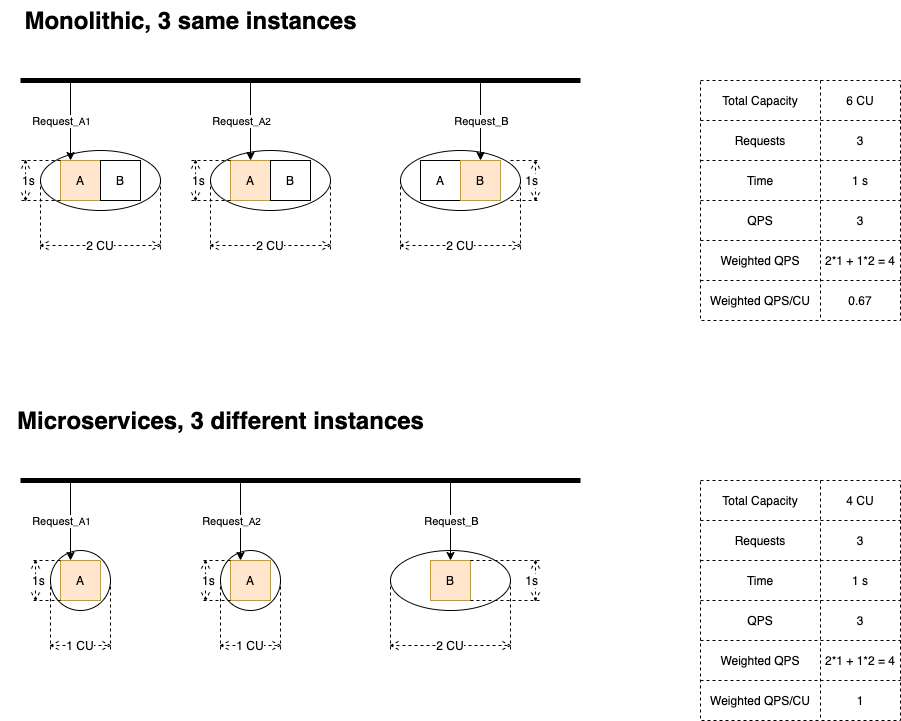

The diagram above was exported from draw.io. Its source (the exported page's mxGraphModel, read from the mxfile embedded in the PNG):
<mxGraphModel dx="1074" dy="680" grid="1" gridSize="10" guides="1" tooltips="1" connect="1" arrows="1" fold="1" page="1" pageScale="1" pageWidth="1169" pageHeight="827" math="0" shadow="0">
  <root>
    <mxCell id="0" />
    <mxCell id="1" parent="0" />
    <mxCell id="107" value="" style="ellipse;whiteSpace=wrap;html=1;verticalAlign=bottom;" parent="1" vertex="1">
      <mxGeometry x="410" y="590" width="120" height="60" as="geometry" />
    </mxCell>
    <mxCell id="8" value="" style="ellipse;whiteSpace=wrap;html=1;verticalAlign=bottom;" parent="1" vertex="1">
      <mxGeometry x="60" y="190" width="120" height="60" as="geometry" />
    </mxCell>
    <mxCell id="4" value="A" style="whiteSpace=wrap;html=1;aspect=fixed;fillColor=#ffe6cc;strokeColor=#d79b00;" parent="1" vertex="1">
      <mxGeometry x="80" y="200" width="40" height="40" as="geometry" />
    </mxCell>
    <mxCell id="5" value="B" style="whiteSpace=wrap;html=1;aspect=fixed;" parent="1" vertex="1">
      <mxGeometry x="120" y="200" width="40" height="40" as="geometry" />
    </mxCell>
    <mxCell id="13" style="edgeStyle=orthogonalEdgeStyle;rounded=0;orthogonalLoop=1;jettySize=auto;html=1;exitX=0.5;exitY=1;exitDx=0;exitDy=0;" parent="1" edge="1">
      <mxGeometry relative="1" as="geometry">
        <mxPoint x="120" y="280" as="sourcePoint" />
        <mxPoint x="120" y="280" as="targetPoint" />
      </mxGeometry>
    </mxCell>
    <mxCell id="14" value="" style="endArrow=none;html=1;strokeWidth=5;" parent="1" edge="1">
      <mxGeometry width="50" height="50" relative="1" as="geometry">
        <mxPoint x="40" y="120" as="sourcePoint" />
        <mxPoint x="600" y="120" as="targetPoint" />
      </mxGeometry>
    </mxCell>
    <mxCell id="15" value="" style="endArrow=classic;html=1;strokeWidth=1;entryX=0.25;entryY=0;entryDx=0;entryDy=0;" parent="1" target="4" edge="1">
      <mxGeometry width="50" height="50" relative="1" as="geometry">
        <mxPoint x="90" y="120" as="sourcePoint" />
        <mxPoint x="130" y="70" as="targetPoint" />
      </mxGeometry>
    </mxCell>
    <mxCell id="17" value="Request&lt;font size=&quot;1&quot;&gt;_A1&lt;/font&gt;" style="edgeLabel;html=1;align=center;verticalAlign=middle;resizable=0;points=[];" parent="15" vertex="1" connectable="0">
      <mxGeometry x="-0.1" y="1" relative="1" as="geometry">
        <mxPoint x="-11" y="4" as="offset" />
      </mxGeometry>
    </mxCell>
    <mxCell id="20" value="1s" style="shape=dimension;direction=south;whiteSpace=wrap;html=1;align=left;points=[];verticalAlign=middle;labelBackgroundColor=#ffffff;dashed=1;" parent="1" vertex="1">
      <mxGeometry x="40" y="200" width="40" height="40" as="geometry" />
    </mxCell>
    <mxCell id="21" value="" style="shape=table;html=1;whiteSpace=wrap;startSize=0;container=1;collapsible=0;childLayout=tableLayout;dashed=1;verticalAlign=bottom;" parent="1" vertex="1">
      <mxGeometry x="720" y="120" width="200" height="240" as="geometry" />
    </mxCell>
    <mxCell id="22" value="" style="shape=partialRectangle;html=1;whiteSpace=wrap;collapsible=0;dropTarget=0;pointerEvents=0;fillColor=none;top=0;left=0;bottom=0;right=0;points=[[0,0.5],[1,0.5]];portConstraint=eastwest;" parent="21" vertex="1">
      <mxGeometry width="200" height="40" as="geometry" />
    </mxCell>
    <mxCell id="23" value="Total Capacity" style="shape=partialRectangle;html=1;whiteSpace=wrap;connectable=0;fillColor=none;top=0;left=0;bottom=0;right=0;overflow=hidden;" parent="22" vertex="1">
      <mxGeometry width="120" height="40" as="geometry" />
    </mxCell>
    <mxCell id="24" value="6 CU" style="shape=partialRectangle;html=1;whiteSpace=wrap;connectable=0;fillColor=none;top=0;left=0;bottom=0;right=0;overflow=hidden;" parent="22" vertex="1">
      <mxGeometry x="120" width="80" height="40" as="geometry" />
    </mxCell>
    <mxCell id="37" style="shape=partialRectangle;html=1;whiteSpace=wrap;collapsible=0;dropTarget=0;pointerEvents=0;fillColor=none;top=0;left=0;bottom=0;right=0;points=[[0,0.5],[1,0.5]];portConstraint=eastwest;" parent="21" vertex="1">
      <mxGeometry y="40" width="200" height="40" as="geometry" />
    </mxCell>
    <mxCell id="38" value="Requests" style="shape=partialRectangle;html=1;whiteSpace=wrap;connectable=0;fillColor=none;top=0;left=0;bottom=0;right=0;overflow=hidden;" parent="37" vertex="1">
      <mxGeometry width="120" height="40" as="geometry" />
    </mxCell>
    <mxCell id="39" value="3" style="shape=partialRectangle;html=1;whiteSpace=wrap;connectable=0;fillColor=none;top=0;left=0;bottom=0;right=0;overflow=hidden;" parent="37" vertex="1">
      <mxGeometry x="120" width="80" height="40" as="geometry" />
    </mxCell>
    <mxCell id="26" value="" style="shape=partialRectangle;html=1;whiteSpace=wrap;collapsible=0;dropTarget=0;pointerEvents=0;fillColor=none;top=0;left=0;bottom=0;right=0;points=[[0,0.5],[1,0.5]];portConstraint=eastwest;" parent="21" vertex="1">
      <mxGeometry y="80" width="200" height="40" as="geometry" />
    </mxCell>
    <mxCell id="27" value="Time" style="shape=partialRectangle;html=1;whiteSpace=wrap;connectable=0;fillColor=none;top=0;left=0;bottom=0;right=0;overflow=hidden;" parent="26" vertex="1">
      <mxGeometry width="120" height="40" as="geometry" />
    </mxCell>
    <mxCell id="28" value="1 s" style="shape=partialRectangle;html=1;whiteSpace=wrap;connectable=0;fillColor=none;top=0;left=0;bottom=0;right=0;overflow=hidden;" parent="26" vertex="1">
      <mxGeometry x="120" width="80" height="40" as="geometry" />
    </mxCell>
    <mxCell id="30" value="" style="shape=partialRectangle;html=1;whiteSpace=wrap;collapsible=0;dropTarget=0;pointerEvents=0;fillColor=none;top=0;left=0;bottom=0;right=0;points=[[0,0.5],[1,0.5]];portConstraint=eastwest;" parent="21" vertex="1">
      <mxGeometry y="120" width="200" height="40" as="geometry" />
    </mxCell>
    <mxCell id="31" value="QPS" style="shape=partialRectangle;html=1;whiteSpace=wrap;connectable=0;fillColor=none;top=0;left=0;bottom=0;right=0;overflow=hidden;" parent="30" vertex="1">
      <mxGeometry width="120" height="40" as="geometry" />
    </mxCell>
    <mxCell id="32" value="3" style="shape=partialRectangle;html=1;whiteSpace=wrap;connectable=0;fillColor=none;top=0;left=0;bottom=0;right=0;overflow=hidden;" parent="30" vertex="1">
      <mxGeometry x="120" width="80" height="40" as="geometry" />
    </mxCell>
    <mxCell id="135" style="shape=partialRectangle;html=1;whiteSpace=wrap;collapsible=0;dropTarget=0;pointerEvents=0;fillColor=none;top=0;left=0;bottom=0;right=0;points=[[0,0.5],[1,0.5]];portConstraint=eastwest;" parent="21" vertex="1">
      <mxGeometry y="160" width="200" height="40" as="geometry" />
    </mxCell>
    <mxCell id="136" value="Weighted QPS" style="shape=partialRectangle;html=1;whiteSpace=wrap;connectable=0;fillColor=none;top=0;left=0;bottom=0;right=0;overflow=hidden;" parent="135" vertex="1">
      <mxGeometry width="120" height="40" as="geometry" />
    </mxCell>
    <mxCell id="137" value="2*1 + 1*2 = 4" style="shape=partialRectangle;html=1;whiteSpace=wrap;connectable=0;fillColor=none;top=0;left=0;bottom=0;right=0;overflow=hidden;" parent="135" vertex="1">
      <mxGeometry x="120" width="80" height="40" as="geometry" />
    </mxCell>
    <mxCell id="34" style="shape=partialRectangle;html=1;whiteSpace=wrap;collapsible=0;dropTarget=0;pointerEvents=0;fillColor=none;top=0;left=0;bottom=0;right=0;points=[[0,0.5],[1,0.5]];portConstraint=eastwest;" parent="21" vertex="1">
      <mxGeometry y="200" width="200" height="40" as="geometry" />
    </mxCell>
    <mxCell id="35" value="Weighted QPS/CU" style="shape=partialRectangle;html=1;whiteSpace=wrap;connectable=0;fillColor=none;top=0;left=0;bottom=0;right=0;overflow=hidden;" parent="34" vertex="1">
      <mxGeometry width="120" height="40" as="geometry" />
    </mxCell>
    <mxCell id="36" value="0.67" style="shape=partialRectangle;html=1;whiteSpace=wrap;connectable=0;fillColor=none;top=0;left=0;bottom=0;right=0;overflow=hidden;" parent="34" vertex="1">
      <mxGeometry x="120" width="80" height="40" as="geometry" />
    </mxCell>
    <mxCell id="40" value="Monolithic, 3 same instances" style="text;strokeColor=none;fillColor=none;html=1;fontSize=24;fontStyle=1;verticalAlign=middle;align=center;dashed=1;" parent="1" vertex="1">
      <mxGeometry x="20" y="40" width="380" height="40" as="geometry" />
    </mxCell>
    <mxCell id="54" value="" style="shape=table;html=1;whiteSpace=wrap;startSize=0;container=1;collapsible=0;childLayout=tableLayout;dashed=1;verticalAlign=bottom;" parent="1" vertex="1">
      <mxGeometry x="720" y="520" width="200" height="240" as="geometry" />
    </mxCell>
    <mxCell id="55" value="" style="shape=partialRectangle;html=1;whiteSpace=wrap;collapsible=0;dropTarget=0;pointerEvents=0;fillColor=none;top=0;left=0;bottom=0;right=0;points=[[0,0.5],[1,0.5]];portConstraint=eastwest;" parent="54" vertex="1">
      <mxGeometry width="200" height="40" as="geometry" />
    </mxCell>
    <mxCell id="56" value="Total Capacity" style="shape=partialRectangle;html=1;whiteSpace=wrap;connectable=0;fillColor=none;top=0;left=0;bottom=0;right=0;overflow=hidden;" parent="55" vertex="1">
      <mxGeometry width="120" height="40" as="geometry" />
    </mxCell>
    <mxCell id="57" value="4 CU" style="shape=partialRectangle;html=1;whiteSpace=wrap;connectable=0;fillColor=none;top=0;left=0;bottom=0;right=0;overflow=hidden;" parent="55" vertex="1">
      <mxGeometry x="120" width="80" height="40" as="geometry" />
    </mxCell>
    <mxCell id="58" style="shape=partialRectangle;html=1;whiteSpace=wrap;collapsible=0;dropTarget=0;pointerEvents=0;fillColor=none;top=0;left=0;bottom=0;right=0;points=[[0,0.5],[1,0.5]];portConstraint=eastwest;" parent="54" vertex="1">
      <mxGeometry y="40" width="200" height="40" as="geometry" />
    </mxCell>
    <mxCell id="59" value="Requests" style="shape=partialRectangle;html=1;whiteSpace=wrap;connectable=0;fillColor=none;top=0;left=0;bottom=0;right=0;overflow=hidden;" parent="58" vertex="1">
      <mxGeometry width="120" height="40" as="geometry" />
    </mxCell>
    <mxCell id="60" value="3" style="shape=partialRectangle;html=1;whiteSpace=wrap;connectable=0;fillColor=none;top=0;left=0;bottom=0;right=0;overflow=hidden;" parent="58" vertex="1">
      <mxGeometry x="120" width="80" height="40" as="geometry" />
    </mxCell>
    <mxCell id="61" value="" style="shape=partialRectangle;html=1;whiteSpace=wrap;collapsible=0;dropTarget=0;pointerEvents=0;fillColor=none;top=0;left=0;bottom=0;right=0;points=[[0,0.5],[1,0.5]];portConstraint=eastwest;" parent="54" vertex="1">
      <mxGeometry y="80" width="200" height="40" as="geometry" />
    </mxCell>
    <mxCell id="62" value="Time" style="shape=partialRectangle;html=1;whiteSpace=wrap;connectable=0;fillColor=none;top=0;left=0;bottom=0;right=0;overflow=hidden;" parent="61" vertex="1">
      <mxGeometry width="120" height="40" as="geometry" />
    </mxCell>
    <mxCell id="63" value="1 s" style="shape=partialRectangle;html=1;whiteSpace=wrap;connectable=0;fillColor=none;top=0;left=0;bottom=0;right=0;overflow=hidden;" parent="61" vertex="1">
      <mxGeometry x="120" width="80" height="40" as="geometry" />
    </mxCell>
    <mxCell id="64" value="" style="shape=partialRectangle;html=1;whiteSpace=wrap;collapsible=0;dropTarget=0;pointerEvents=0;fillColor=none;top=0;left=0;bottom=0;right=0;points=[[0,0.5],[1,0.5]];portConstraint=eastwest;" parent="54" vertex="1">
      <mxGeometry y="120" width="200" height="40" as="geometry" />
    </mxCell>
    <mxCell id="65" value="QPS" style="shape=partialRectangle;html=1;whiteSpace=wrap;connectable=0;fillColor=none;top=0;left=0;bottom=0;right=0;overflow=hidden;" parent="64" vertex="1">
      <mxGeometry width="120" height="40" as="geometry" />
    </mxCell>
    <mxCell id="66" value="3" style="shape=partialRectangle;html=1;whiteSpace=wrap;connectable=0;fillColor=none;top=0;left=0;bottom=0;right=0;overflow=hidden;" parent="64" vertex="1">
      <mxGeometry x="120" width="80" height="40" as="geometry" />
    </mxCell>
    <mxCell id="141" style="shape=partialRectangle;html=1;whiteSpace=wrap;collapsible=0;dropTarget=0;pointerEvents=0;fillColor=none;top=0;left=0;bottom=0;right=0;points=[[0,0.5],[1,0.5]];portConstraint=eastwest;" parent="54" vertex="1">
      <mxGeometry y="160" width="200" height="40" as="geometry" />
    </mxCell>
    <mxCell id="142" value="&lt;span&gt;Weighted QPS&lt;/span&gt;" style="shape=partialRectangle;html=1;whiteSpace=wrap;connectable=0;fillColor=none;top=0;left=0;bottom=0;right=0;overflow=hidden;" parent="141" vertex="1">
      <mxGeometry width="120" height="40" as="geometry" />
    </mxCell>
    <mxCell id="143" value="2*1 + 1*2 = 4" style="shape=partialRectangle;html=1;whiteSpace=wrap;connectable=0;fillColor=none;top=0;left=0;bottom=0;right=0;overflow=hidden;" parent="141" vertex="1">
      <mxGeometry x="120" width="80" height="40" as="geometry" />
    </mxCell>
    <mxCell id="67" style="shape=partialRectangle;html=1;whiteSpace=wrap;collapsible=0;dropTarget=0;pointerEvents=0;fillColor=none;top=0;left=0;bottom=0;right=0;points=[[0,0.5],[1,0.5]];portConstraint=eastwest;" parent="54" vertex="1">
      <mxGeometry y="200" width="200" height="40" as="geometry" />
    </mxCell>
    <mxCell id="68" value="Weighted QPS/CU" style="shape=partialRectangle;html=1;whiteSpace=wrap;connectable=0;fillColor=none;top=0;left=0;bottom=0;right=0;overflow=hidden;" parent="67" vertex="1">
      <mxGeometry width="120" height="40" as="geometry" />
    </mxCell>
    <mxCell id="69" value="1" style="shape=partialRectangle;html=1;whiteSpace=wrap;connectable=0;fillColor=none;top=0;left=0;bottom=0;right=0;overflow=hidden;" parent="67" vertex="1">
      <mxGeometry x="120" width="80" height="40" as="geometry" />
    </mxCell>
    <mxCell id="70" value="Microservices, 3 different instances" style="text;strokeColor=none;fillColor=none;html=1;fontSize=24;fontStyle=1;verticalAlign=middle;align=center;dashed=1;" parent="1" vertex="1">
      <mxGeometry x="160" y="440" width="160" height="40" as="geometry" />
    </mxCell>
    <mxCell id="71" value="2 CU" style="shape=dimension;whiteSpace=wrap;html=1;align=center;points=[];verticalAlign=bottom;spacingBottom=-5;labelBackgroundColor=#ffffff;dashed=1;" parent="1" vertex="1">
      <mxGeometry x="60" y="220" width="120" height="70" as="geometry" />
    </mxCell>
    <mxCell id="84" value="" style="ellipse;whiteSpace=wrap;html=1;verticalAlign=bottom;" parent="1" vertex="1">
      <mxGeometry x="70" y="590" width="60" height="60" as="geometry" />
    </mxCell>
    <mxCell id="85" value="A" style="whiteSpace=wrap;html=1;aspect=fixed;fillColor=#ffe6cc;strokeColor=#d79b00;" parent="1" vertex="1">
      <mxGeometry x="80" y="600" width="40" height="40" as="geometry" />
    </mxCell>
    <mxCell id="86" value="B" style="whiteSpace=wrap;html=1;aspect=fixed;fillColor=#ffe6cc;strokeColor=#d79b00;" parent="1" vertex="1">
      <mxGeometry x="450" y="600" width="40" height="40" as="geometry" />
    </mxCell>
    <mxCell id="87" style="edgeStyle=orthogonalEdgeStyle;rounded=0;orthogonalLoop=1;jettySize=auto;html=1;exitX=0.5;exitY=1;exitDx=0;exitDy=0;" parent="1" edge="1">
      <mxGeometry relative="1" as="geometry">
        <mxPoint x="120" y="680" as="sourcePoint" />
        <mxPoint x="120" y="680" as="targetPoint" />
      </mxGeometry>
    </mxCell>
    <mxCell id="88" value="" style="endArrow=none;html=1;strokeWidth=5;" parent="1" edge="1">
      <mxGeometry width="50" height="50" relative="1" as="geometry">
        <mxPoint x="40" y="520" as="sourcePoint" />
        <mxPoint x="600" y="520" as="targetPoint" />
      </mxGeometry>
    </mxCell>
    <mxCell id="89" value="" style="endArrow=classic;html=1;strokeWidth=1;entryX=0.25;entryY=0;entryDx=0;entryDy=0;" parent="1" target="85" edge="1">
      <mxGeometry width="50" height="50" relative="1" as="geometry">
        <mxPoint x="90" y="520" as="sourcePoint" />
        <mxPoint x="130" y="470" as="targetPoint" />
      </mxGeometry>
    </mxCell>
    <mxCell id="90" value="Request&lt;font size=&quot;1&quot;&gt;_A1&lt;/font&gt;" style="edgeLabel;html=1;align=center;verticalAlign=middle;resizable=0;points=[];" parent="89" vertex="1" connectable="0">
      <mxGeometry x="-0.1" y="1" relative="1" as="geometry">
        <mxPoint x="-11" y="4" as="offset" />
      </mxGeometry>
    </mxCell>
    <mxCell id="91" value="" style="endArrow=classic;html=1;strokeWidth=1;entryX=0.5;entryY=0;entryDx=0;entryDy=0;" parent="1" target="86" edge="1">
      <mxGeometry width="50" height="50" relative="1" as="geometry">
        <mxPoint x="470" y="520" as="sourcePoint" />
        <mxPoint x="174.5" y="600" as="targetPoint" />
      </mxGeometry>
    </mxCell>
    <mxCell id="92" value="Request_B" style="edgeLabel;html=1;align=center;verticalAlign=middle;resizable=0;points=[];" parent="91" vertex="1" connectable="0">
      <mxGeometry x="-0.3" y="-1" relative="1" as="geometry">
        <mxPoint x="1" y="12" as="offset" />
      </mxGeometry>
    </mxCell>
    <mxCell id="94" value="1s" style="shape=dimension;direction=south;whiteSpace=wrap;html=1;align=left;points=[];verticalAlign=middle;labelBackgroundColor=#ffffff;dashed=1;" parent="1" vertex="1">
      <mxGeometry x="50" y="600" width="30" height="40" as="geometry" />
    </mxCell>
    <mxCell id="95" value="1 CU" style="shape=dimension;whiteSpace=wrap;html=1;align=center;points=[];verticalAlign=bottom;spacingBottom=-5;labelBackgroundColor=#ffffff;dashed=1;" parent="1" vertex="1">
      <mxGeometry x="70" y="620" width="60" height="70" as="geometry" />
    </mxCell>
    <mxCell id="97" value="" style="ellipse;whiteSpace=wrap;html=1;verticalAlign=bottom;" parent="1" vertex="1">
      <mxGeometry x="420" y="190" width="120" height="60" as="geometry" />
    </mxCell>
    <mxCell id="98" value="A" style="whiteSpace=wrap;html=1;aspect=fixed;" parent="1" vertex="1">
      <mxGeometry x="440" y="200" width="40" height="40" as="geometry" />
    </mxCell>
    <mxCell id="99" value="B" style="whiteSpace=wrap;html=1;aspect=fixed;fillColor=#ffe6cc;strokeColor=#d79b00;" parent="1" vertex="1">
      <mxGeometry x="480" y="200" width="40" height="40" as="geometry" />
    </mxCell>
    <mxCell id="100" style="edgeStyle=orthogonalEdgeStyle;rounded=0;orthogonalLoop=1;jettySize=auto;html=1;exitX=0.5;exitY=1;exitDx=0;exitDy=0;" parent="1" edge="1">
      <mxGeometry relative="1" as="geometry">
        <mxPoint x="480" y="280" as="sourcePoint" />
        <mxPoint x="480" y="280" as="targetPoint" />
      </mxGeometry>
    </mxCell>
    <mxCell id="101" value="1s" style="shape=dimension;direction=north;whiteSpace=wrap;html=1;align=right;points=[];verticalAlign=middle;labelBackgroundColor=#ffffff;dashed=1;" parent="1" vertex="1">
      <mxGeometry x="530" y="200" width="30" height="40" as="geometry" />
    </mxCell>
    <mxCell id="103" value="2 CU" style="shape=dimension;whiteSpace=wrap;html=1;align=center;points=[];verticalAlign=bottom;spacingBottom=-5;labelBackgroundColor=#ffffff;dashed=1;" parent="1" vertex="1">
      <mxGeometry x="420" y="220" width="120" height="70" as="geometry" />
    </mxCell>
    <mxCell id="104" value="" style="endArrow=classic;html=1;strokeWidth=1;entryX=0.5;entryY=0;entryDx=0;entryDy=0;" parent="1" target="99" edge="1">
      <mxGeometry width="50" height="50" relative="1" as="geometry">
        <mxPoint x="500" y="120" as="sourcePoint" />
        <mxPoint x="210" y="190" as="targetPoint" />
      </mxGeometry>
    </mxCell>
    <mxCell id="106" value="Request_B" style="edgeLabel;html=1;align=center;verticalAlign=middle;resizable=0;points=[];" parent="104" vertex="1" connectable="0">
      <mxGeometry relative="1" as="geometry">
        <mxPoint as="offset" />
      </mxGeometry>
    </mxCell>
    <mxCell id="108" value="2 CU" style="shape=dimension;whiteSpace=wrap;html=1;align=center;points=[];verticalAlign=bottom;spacingBottom=-5;labelBackgroundColor=#ffffff;dashed=1;" parent="1" vertex="1">
      <mxGeometry x="410" y="620" width="120" height="70" as="geometry" />
    </mxCell>
    <mxCell id="109" value="1s" style="shape=dimension;direction=north;whiteSpace=wrap;html=1;align=right;points=[];verticalAlign=middle;labelBackgroundColor=#ffffff;dashed=1;" parent="1" vertex="1">
      <mxGeometry x="490" y="600" width="70" height="40" as="geometry" />
    </mxCell>
    <mxCell id="110" value="" style="ellipse;whiteSpace=wrap;html=1;verticalAlign=bottom;" parent="1" vertex="1">
      <mxGeometry x="230" y="190" width="120" height="60" as="geometry" />
    </mxCell>
    <mxCell id="111" value="A" style="whiteSpace=wrap;html=1;aspect=fixed;fillColor=#ffe6cc;strokeColor=#d79b00;" parent="1" vertex="1">
      <mxGeometry x="250" y="200" width="40" height="40" as="geometry" />
    </mxCell>
    <mxCell id="112" value="B" style="whiteSpace=wrap;html=1;aspect=fixed;" parent="1" vertex="1">
      <mxGeometry x="290" y="200" width="40" height="40" as="geometry" />
    </mxCell>
    <mxCell id="113" style="edgeStyle=orthogonalEdgeStyle;rounded=0;orthogonalLoop=1;jettySize=auto;html=1;exitX=0.5;exitY=1;exitDx=0;exitDy=0;" parent="1" edge="1">
      <mxGeometry relative="1" as="geometry">
        <mxPoint x="290" y="280" as="sourcePoint" />
        <mxPoint x="290" y="280" as="targetPoint" />
      </mxGeometry>
    </mxCell>
    <mxCell id="115" value="1s" style="shape=dimension;direction=south;whiteSpace=wrap;html=1;align=left;points=[];verticalAlign=middle;labelBackgroundColor=#ffffff;dashed=1;" parent="1" vertex="1">
      <mxGeometry x="210" y="200" width="40" height="40" as="geometry" />
    </mxCell>
    <mxCell id="116" value="2 CU" style="shape=dimension;whiteSpace=wrap;html=1;align=center;points=[];verticalAlign=bottom;spacingBottom=-5;labelBackgroundColor=#ffffff;dashed=1;" parent="1" vertex="1">
      <mxGeometry x="230" y="220" width="120" height="70" as="geometry" />
    </mxCell>
    <mxCell id="117" value="" style="endArrow=classic;html=1;strokeWidth=1;entryX=0.5;entryY=0;entryDx=0;entryDy=0;" parent="1" target="111" edge="1">
      <mxGeometry width="50" height="50" relative="1" as="geometry">
        <mxPoint x="270" y="120" as="sourcePoint" />
        <mxPoint x="100" y="210" as="targetPoint" />
        <Array as="points" />
      </mxGeometry>
    </mxCell>
    <mxCell id="118" value="Request&lt;font size=&quot;1&quot;&gt;_A2&lt;/font&gt;" style="edgeLabel;html=1;align=center;verticalAlign=middle;resizable=0;points=[];" parent="117" vertex="1" connectable="0">
      <mxGeometry x="-0.1" y="1" relative="1" as="geometry">
        <mxPoint x="-11" y="4" as="offset" />
      </mxGeometry>
    </mxCell>
    <mxCell id="128" value="" style="ellipse;whiteSpace=wrap;html=1;verticalAlign=bottom;" parent="1" vertex="1">
      <mxGeometry x="240" y="590" width="60" height="60" as="geometry" />
    </mxCell>
    <mxCell id="129" value="A" style="whiteSpace=wrap;html=1;aspect=fixed;fillColor=#ffe6cc;strokeColor=#d79b00;" parent="1" vertex="1">
      <mxGeometry x="250" y="600" width="40" height="40" as="geometry" />
    </mxCell>
    <mxCell id="130" style="edgeStyle=orthogonalEdgeStyle;rounded=0;orthogonalLoop=1;jettySize=auto;html=1;exitX=0.5;exitY=1;exitDx=0;exitDy=0;" parent="1" edge="1">
      <mxGeometry relative="1" as="geometry">
        <mxPoint x="290" y="680" as="sourcePoint" />
        <mxPoint x="290" y="680" as="targetPoint" />
      </mxGeometry>
    </mxCell>
    <mxCell id="131" value="" style="endArrow=classic;html=1;strokeWidth=1;entryX=0.25;entryY=0;entryDx=0;entryDy=0;" parent="1" target="129" edge="1">
      <mxGeometry width="50" height="50" relative="1" as="geometry">
        <mxPoint x="260" y="520" as="sourcePoint" />
        <mxPoint x="300" y="470" as="targetPoint" />
      </mxGeometry>
    </mxCell>
    <mxCell id="132" value="Request&lt;font size=&quot;1&quot;&gt;_A2&lt;/font&gt;" style="edgeLabel;html=1;align=center;verticalAlign=middle;resizable=0;points=[];" parent="131" vertex="1" connectable="0">
      <mxGeometry x="-0.1" y="1" relative="1" as="geometry">
        <mxPoint x="-11" y="4" as="offset" />
      </mxGeometry>
    </mxCell>
    <mxCell id="133" value="1s" style="shape=dimension;direction=south;whiteSpace=wrap;html=1;align=left;points=[];verticalAlign=middle;labelBackgroundColor=#ffffff;dashed=1;" parent="1" vertex="1">
      <mxGeometry x="220" y="600" width="30" height="40" as="geometry" />
    </mxCell>
    <mxCell id="134" value="1 CU" style="shape=dimension;whiteSpace=wrap;html=1;align=center;points=[];verticalAlign=bottom;spacingBottom=-5;labelBackgroundColor=#ffffff;dashed=1;" parent="1" vertex="1">
      <mxGeometry x="240" y="620" width="60" height="70" as="geometry" />
    </mxCell>
  </root>
</mxGraphModel>